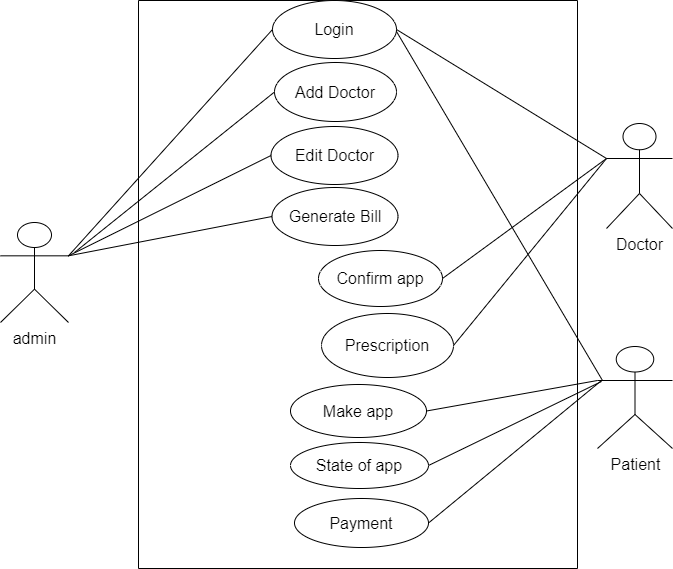

The diagram above was exported from draw.io. Its source (the exported page's mxGraphModel, read from the mxfile embedded in the PNG):
<mxGraphModel dx="1240" dy="1496" grid="0" gridSize="10" guides="1" tooltips="1" connect="1" arrows="1" fold="1" page="0" pageScale="1" pageWidth="850" pageHeight="1100" math="0" shadow="0">
  <root>
    <mxCell id="0" />
    <mxCell id="1" parent="0" />
    <mxCell id="asEVsZS-zYt00IO8oclQ-1" value="" style="swimlane;startSize=0;fontSize=16;" vertex="1" parent="1">
      <mxGeometry x="-75" y="-92" width="439" height="568" as="geometry" />
    </mxCell>
    <mxCell id="asEVsZS-zYt00IO8oclQ-10" value="Login" style="ellipse;whiteSpace=wrap;html=1;fontSize=16;" vertex="1" parent="asEVsZS-zYt00IO8oclQ-1">
      <mxGeometry x="134" width="124" height="58" as="geometry" />
    </mxCell>
    <mxCell id="asEVsZS-zYt00IO8oclQ-9" value="Add Doctor" style="ellipse;whiteSpace=wrap;html=1;fontSize=16;" vertex="1" parent="asEVsZS-zYt00IO8oclQ-1">
      <mxGeometry x="136" y="62" width="122" height="59" as="geometry" />
    </mxCell>
    <mxCell id="asEVsZS-zYt00IO8oclQ-8" value="Edit Doctor" style="ellipse;whiteSpace=wrap;html=1;fontSize=16;" vertex="1" parent="asEVsZS-zYt00IO8oclQ-1">
      <mxGeometry x="132.5" y="126" width="127" height="58" as="geometry" />
    </mxCell>
    <mxCell id="asEVsZS-zYt00IO8oclQ-7" value="Generate Bill" style="ellipse;whiteSpace=wrap;html=1;fontSize=16;" vertex="1" parent="asEVsZS-zYt00IO8oclQ-1">
      <mxGeometry x="133.5" y="187" width="126" height="58" as="geometry" />
    </mxCell>
    <mxCell id="asEVsZS-zYt00IO8oclQ-6" value="Payment" style="ellipse;whiteSpace=wrap;html=1;fontSize=16;" vertex="1" parent="asEVsZS-zYt00IO8oclQ-1">
      <mxGeometry x="156" y="498" width="134" height="49" as="geometry" />
    </mxCell>
    <mxCell id="asEVsZS-zYt00IO8oclQ-5" value="State of app" style="ellipse;whiteSpace=wrap;html=1;fontSize=16;" vertex="1" parent="asEVsZS-zYt00IO8oclQ-1">
      <mxGeometry x="152" y="442" width="138" height="46" as="geometry" />
    </mxCell>
    <mxCell id="asEVsZS-zYt00IO8oclQ-4" value="Make app" style="ellipse;whiteSpace=wrap;html=1;fontSize=16;" vertex="1" parent="asEVsZS-zYt00IO8oclQ-1">
      <mxGeometry x="152" y="384" width="136" height="53" as="geometry" />
    </mxCell>
    <mxCell id="asEVsZS-zYt00IO8oclQ-3" value="Prescription" style="ellipse;whiteSpace=wrap;html=1;fontSize=16;" vertex="1" parent="asEVsZS-zYt00IO8oclQ-1">
      <mxGeometry x="183" y="313" width="132" height="64" as="geometry" />
    </mxCell>
    <mxCell id="asEVsZS-zYt00IO8oclQ-2" value="Confirm app" style="ellipse;whiteSpace=wrap;html=1;fontSize=16;" vertex="1" parent="asEVsZS-zYt00IO8oclQ-1">
      <mxGeometry x="180" y="250" width="124" height="56" as="geometry" />
    </mxCell>
    <mxCell id="asEVsZS-zYt00IO8oclQ-12" value="admin" style="shape=umlActor;verticalLabelPosition=bottom;verticalAlign=top;html=1;fontSize=16;" vertex="1" parent="1">
      <mxGeometry x="-213" y="130" width="68" height="100" as="geometry" />
    </mxCell>
    <mxCell id="asEVsZS-zYt00IO8oclQ-13" value="Patient" style="shape=umlActor;verticalLabelPosition=bottom;verticalAlign=top;html=1;fontSize=16;" vertex="1" parent="1">
      <mxGeometry x="384" y="254" width="75" height="102" as="geometry" />
    </mxCell>
    <mxCell id="asEVsZS-zYt00IO8oclQ-14" value="Doctor" style="shape=umlActor;verticalLabelPosition=bottom;verticalAlign=top;html=1;fontSize=16;" vertex="1" parent="1">
      <mxGeometry x="393" y="31" width="66" height="105" as="geometry" />
    </mxCell>
    <mxCell id="asEVsZS-zYt00IO8oclQ-18" value="" style="endArrow=none;html=1;rounded=0;fontSize=12;startSize=8;endSize=8;curved=1;exitX=1;exitY=0.3333333333333333;exitDx=0;exitDy=0;exitPerimeter=0;entryX=0;entryY=0.5;entryDx=0;entryDy=0;" edge="1" parent="1" source="asEVsZS-zYt00IO8oclQ-12" target="asEVsZS-zYt00IO8oclQ-10">
      <mxGeometry relative="1" as="geometry">
        <mxPoint x="56" y="211" as="sourcePoint" />
        <mxPoint x="216" y="211" as="targetPoint" />
      </mxGeometry>
    </mxCell>
    <mxCell id="asEVsZS-zYt00IO8oclQ-19" value="" style="endArrow=none;html=1;rounded=0;fontSize=12;startSize=8;endSize=8;curved=1;exitX=1;exitY=0.3333333333333333;exitDx=0;exitDy=0;exitPerimeter=0;entryX=0;entryY=0.5;entryDx=0;entryDy=0;" edge="1" parent="1" source="asEVsZS-zYt00IO8oclQ-12" target="asEVsZS-zYt00IO8oclQ-8">
      <mxGeometry relative="1" as="geometry">
        <mxPoint x="66" y="221" as="sourcePoint" />
        <mxPoint x="226" y="221" as="targetPoint" />
      </mxGeometry>
    </mxCell>
    <mxCell id="asEVsZS-zYt00IO8oclQ-20" value="" style="endArrow=none;html=1;rounded=0;fontSize=12;startSize=8;endSize=8;curved=1;entryX=0;entryY=0.5;entryDx=0;entryDy=0;" edge="1" parent="1" target="asEVsZS-zYt00IO8oclQ-9">
      <mxGeometry relative="1" as="geometry">
        <mxPoint x="-139" y="160" as="sourcePoint" />
        <mxPoint x="236" y="231" as="targetPoint" />
      </mxGeometry>
    </mxCell>
    <mxCell id="asEVsZS-zYt00IO8oclQ-21" value="" style="endArrow=none;html=1;rounded=0;fontSize=12;startSize=8;endSize=8;curved=1;exitX=1;exitY=0.3333333333333333;exitDx=0;exitDy=0;exitPerimeter=0;entryX=0;entryY=0.5;entryDx=0;entryDy=0;" edge="1" parent="1" source="asEVsZS-zYt00IO8oclQ-12" target="asEVsZS-zYt00IO8oclQ-7">
      <mxGeometry relative="1" as="geometry">
        <mxPoint x="86" y="241" as="sourcePoint" />
        <mxPoint x="246" y="241" as="targetPoint" />
      </mxGeometry>
    </mxCell>
    <mxCell id="asEVsZS-zYt00IO8oclQ-22" value="" style="endArrow=none;html=1;rounded=0;fontSize=12;startSize=8;endSize=8;curved=1;entryX=0;entryY=0.3333333333333333;entryDx=0;entryDy=0;entryPerimeter=0;exitX=1;exitY=0.5;exitDx=0;exitDy=0;" edge="1" parent="1" source="asEVsZS-zYt00IO8oclQ-2" target="asEVsZS-zYt00IO8oclQ-14">
      <mxGeometry relative="1" as="geometry">
        <mxPoint x="219" y="176" as="sourcePoint" />
        <mxPoint x="256" y="251" as="targetPoint" />
      </mxGeometry>
    </mxCell>
    <mxCell id="asEVsZS-zYt00IO8oclQ-23" value="" style="endArrow=none;html=1;rounded=0;fontSize=12;startSize=8;endSize=8;curved=1;entryX=0;entryY=0.3333333333333333;entryDx=0;entryDy=0;entryPerimeter=0;exitX=1;exitY=0.5;exitDx=0;exitDy=0;" edge="1" parent="1" source="asEVsZS-zYt00IO8oclQ-10" target="asEVsZS-zYt00IO8oclQ-14">
      <mxGeometry relative="1" as="geometry">
        <mxPoint x="106" y="261" as="sourcePoint" />
        <mxPoint x="266" y="261" as="targetPoint" />
      </mxGeometry>
    </mxCell>
    <mxCell id="asEVsZS-zYt00IO8oclQ-24" value="" style="endArrow=none;html=1;rounded=0;fontSize=12;startSize=8;endSize=8;curved=1;entryX=0;entryY=0.3333333333333333;entryDx=0;entryDy=0;entryPerimeter=0;exitX=1;exitY=0.5;exitDx=0;exitDy=0;" edge="1" parent="1" source="asEVsZS-zYt00IO8oclQ-3" target="asEVsZS-zYt00IO8oclQ-14">
      <mxGeometry relative="1" as="geometry">
        <mxPoint x="116" y="271" as="sourcePoint" />
        <mxPoint x="276" y="271" as="targetPoint" />
      </mxGeometry>
    </mxCell>
    <mxCell id="asEVsZS-zYt00IO8oclQ-25" value="" style="endArrow=none;html=1;rounded=0;fontSize=12;startSize=8;endSize=8;curved=1;exitX=1;exitY=0.5;exitDx=0;exitDy=0;" edge="1" parent="1" source="asEVsZS-zYt00IO8oclQ-6">
      <mxGeometry relative="1" as="geometry">
        <mxPoint x="126" y="281" as="sourcePoint" />
        <mxPoint x="388" y="288" as="targetPoint" />
      </mxGeometry>
    </mxCell>
    <mxCell id="asEVsZS-zYt00IO8oclQ-26" value="" style="endArrow=none;html=1;rounded=0;fontSize=12;startSize=8;endSize=8;curved=1;" edge="1" parent="1">
      <mxGeometry relative="1" as="geometry">
        <mxPoint x="183" y="-61" as="sourcePoint" />
        <mxPoint x="389" y="288" as="targetPoint" />
      </mxGeometry>
    </mxCell>
    <mxCell id="asEVsZS-zYt00IO8oclQ-27" value="" style="endArrow=none;html=1;rounded=0;fontSize=12;startSize=8;endSize=8;curved=1;exitX=1;exitY=0.5;exitDx=0;exitDy=0;" edge="1" parent="1" source="asEVsZS-zYt00IO8oclQ-5">
      <mxGeometry relative="1" as="geometry">
        <mxPoint x="146" y="301" as="sourcePoint" />
        <mxPoint x="388" y="289" as="targetPoint" />
      </mxGeometry>
    </mxCell>
    <mxCell id="asEVsZS-zYt00IO8oclQ-28" value="" style="endArrow=none;html=1;rounded=0;fontSize=12;startSize=8;endSize=8;curved=1;entryX=0;entryY=0.3333333333333333;entryDx=0;entryDy=0;entryPerimeter=0;exitX=1;exitY=0.5;exitDx=0;exitDy=0;" edge="1" parent="1" source="asEVsZS-zYt00IO8oclQ-4" target="asEVsZS-zYt00IO8oclQ-13">
      <mxGeometry relative="1" as="geometry">
        <mxPoint x="156" y="311" as="sourcePoint" />
        <mxPoint x="316" y="311" as="targetPoint" />
      </mxGeometry>
    </mxCell>
  </root>
</mxGraphModel>